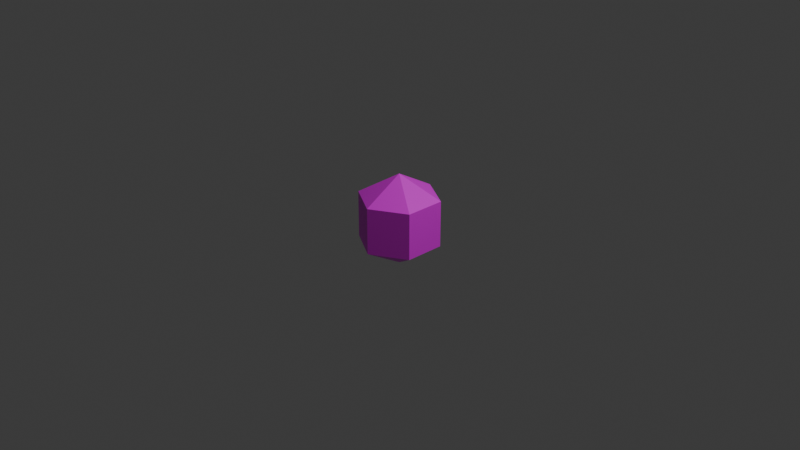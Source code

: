 # Source: Ball.blend  (saved by Blender 4.4.32; exported with 4.5.12 LTS)
import bpy
from mathutils import Matrix  # noqa: F401  (used for matrix-valued properties, if any)

bpy.ops.wm.read_factory_settings(use_empty=True)
scene = bpy.context.scene
scene.name = 'Scene'

# ---- collections
col_collection = bpy.data.collections.new('Collection'); scene.collection.children.link(col_collection)

# ---- images (referenced by path relative to the original .blend; pixels are not part of the script)
import os
ASSET_DIR = os.environ.get("B2B_ASSET_DIR", "")  # directory of the original .blend (textures are referenced by path, not embedded)
HERE = os.path.dirname(os.path.abspath(__file__))  # packed textures are extracted next to this script under _unpacked/

def load_image(name, relpath, width, height, colorspace="sRGB"):
    """Load a texture the original file referenced (path relative to the .blend, or extracted next to this script)."""
    p = next((c for c in (os.path.join(HERE, relpath), os.path.join(ASSET_DIR, relpath)) if relpath and os.path.exists(c)), "")
    if p:
        img = bpy.data.images.load(p, check_existing=True)
        img.name = name
    else:  # same state as the original file: an image datablock whose file is absent (Cycles renders it pink)
        img = bpy.data.images.new(name, width, height)
        img.source = "FILE"
        img.filepath = "//" + (relpath or name)
    img.colorspace_settings.name = colorspace
    return img
img_white1x1_png = load_image('white1x1.png', 'white1x1.png', 1024, 1024, 'sRGB')

# ---- materials (node trees are filled in below, after node groups)
mat_x = bpy.data.materials.new('マテリアル')

# ---- material node trees
mat_x.use_nodes = True; mat_x.node_tree.nodes.clear()
_N = mat_x.node_tree.nodes; _L = mat_x.node_tree.links
n0 = _N.new('ShaderNodeBsdfPrincipled'); n0.name = 'プリンシプルBSDF'; n0.location = (10, 300)
n1 = _N.new('ShaderNodeOutputMaterial'); n1.name = 'マテリアル出力'; n1.location = (300, 300)
n2 = _N.new('ShaderNodeTexImage'); n2.name = '画像テクスチャ'; n2.location = (-280, 275)
n2.image = img_white1x1_png
_L.new(n0.outputs[0], n1.inputs[0])
_L.new(n2.outputs[0], n0.inputs[0])
n1.is_active_output = True

# ---- world
world_world = bpy.data.worlds.new('World'); scene.world = world_world
world_world.use_nodes = True; world_world.node_tree.nodes.clear()
_N = world_world.node_tree.nodes; _L = world_world.node_tree.links
n0 = _N.new('ShaderNodeOutputWorld'); n0.name = 'World Output'; n0.location = (300, 300)
n1 = _N.new('ShaderNodeBackground'); n1.name = 'Background'; n1.location = (10, 300)
n1.inputs[0].default_value = (0.05088, 0.05088, 0.05088, 1.0)
_L.new(n1.outputs[0], n0.inputs[0])
n0.is_active_output = True
world_world.color = (0.05088, 0.05088, 0.05088)
world_world.sun_shadow_jitter_overblur = 0.0

# ---- cameras
cam_camera = bpy.data.cameras.new('Camera')
cam_camera.clip_end = 100.0
cam_camera.ortho_scale = 7.314

# ---- lights
light_light = bpy.data.lights.new('Light', 'POINT')
light_light.energy = 1000.0
light_light.shadow_soft_size = 0.1

# ---- meshes
me_x = bpy.data.meshes.new('球')
me_x.from_pydata([(0.0, 0.433, -0.25), (0.375, 0.2165, 0.25), (0.375, 0.2165, -0.25), (0.375, -0.2165, 0.25), (0.375, -0.2165, -0.25), (-5.96e-08, -0.433, 0.25), (-5.96e-08, -0.433, -0.25), (0.0, 0.0, -0.5), (0.0, 0.0, 0.5), (-0.375, -0.2165, 0.25), (-0.375, -0.2165, -0.25), (-0.375, 0.2165, 0.25), (-0.375, 0.2165, -0.25), (1.043e-07, 0.433, 0.25)], [], [(7, 0, 2), (13, 2, 0), (13, 8, 1), (7, 2, 4), (1, 4, 2), (1, 8, 3), (7, 4, 6), (3, 6, 4), (3, 8, 5), (7, 6, 10), (5, 10, 6), (5, 8, 9), (7, 10, 12), (9, 12, 10), (9, 8, 11), (7, 12, 0), (11, 0, 12), (11, 8, 13), (13, 1, 2), (1, 3, 4), (3, 5, 6), (5, 9, 10), (9, 11, 12), (11, 13, 0)])
_uv = me_x.uv_layers.new(name='UVマップ')
_uv.uv.foreach_set('vector', [0.5833, 0.0, 0.6667, 0.3333, 0.5, 0.3333, 0.6667, 0.6667, 0.5, 0.3333, 0.6667, 0.3333, 0.6667, 0.6667, 0.5833, 1.0, 0.5, 0.6667, 0.4167, 0.0, 0.5, 0.3333, 0.3333, 0.3333, 0.5, 0.6667, 0.3333, 0.3333, 0.5, 0.3333, 0.5, 0.6667, 0.4167, 1.0, 0.3333, 0.6667, 0.25, 0.0, 0.3333, 0.3333, 0.1667, 0.3333, 0.3333, 0.6667, 0.1667, 0.3333, 0.3333, 0.3333, 0.3333, 0.6667, 0.25, 1.0, 0.1667, 0.6667, 0.08333, 0.0, 0.1667, 0.3333, 0.0, 0.3333, 0.1667, 0.6667, 0.0, 0.3333, 0.1667, 0.3333, 0.1667, 0.6667, 0.08333, 1.0, 0.0, 0.6667, 0.9167, 0.0, 1.0, 0.3333, 0.8333, 0.3333, 1.0, 0.6667, 0.8333, 0.3333, 1.0, 0.3333, 1.0, 0.6667, 0.9167, 1.0, 0.8333, 0.6667, 0.75, 0.0, 0.8333, 0.3333, 0.6667, 0.3333, 0.8333, 0.6667, 0.6667, 0.3333, 0.8333, 0.3333, 0.8333, 0.6667, 0.75, 1.0, 0.6667, 0.6667, 0.6667, 0.6667, 0.5, 0.6667, 0.5, 0.3333, 0.5, 0.6667, 0.3333, 0.6667, 0.3333, 0.3333, 0.3333, 0.6667, 0.1667, 0.6667, 0.1667, 0.3333, 0.1667, 0.6667, 0.0, 0.6667, 0.0, 0.3333, 1.0, 0.6667, 0.8333, 0.6667, 0.8333, 0.3333, 0.8333, 0.6667, 0.6667, 0.6667, 0.6667, 0.3333])
me_x.materials.append(mat_x)
me_x.update()

# ---- objects
ob_light = bpy.data.objects.new('Light', light_light)
ob_camera = bpy.data.objects.new('Camera', cam_camera)
ob_x = bpy.data.objects.new('球', me_x)

# ---- transforms, parenting, visibility, modifiers, constraints
ob_light.location = (4.076, 1.005, 5.904)
ob_light.rotation_euler = (0.6503, 0.05522, 1.866)
ob_light.lock_rotations_4d = False
ob_light.empty_display_type = 'ARROWS'
ob_light.color = (0.0, 0.0, 0.0, 0.0)
ob_light.lineart.crease_threshold = 0.0
ob_camera.location = (7.359, -6.926, 4.958)
ob_camera.rotation_euler = (1.109, 0.0, 0.8149)
ob_camera.lock_rotations_4d = False
ob_camera.empty_display_type = 'ARROWS'
ob_camera.color = (0.0, 0.0, 0.0, 0.0)
ob_camera.display_type = 'WIRE'
ob_camera.lineart.crease_threshold = 0.0
ob_x.location = (0.0, 0.0, 0.0)

# ---- collection membership
col_collection.objects.link(ob_light)
col_collection.objects.link(ob_camera)
col_collection.objects.link(ob_x)

# ---- scene / render settings (as saved in the file)
scene.camera = ob_camera
scene.frame_start = 1; scene.frame_end = 250; scene.frame_set(1)
scene.render.engine = 'BLENDER_EEVEE_NEXT'
bpy.context.view_layer.update()
